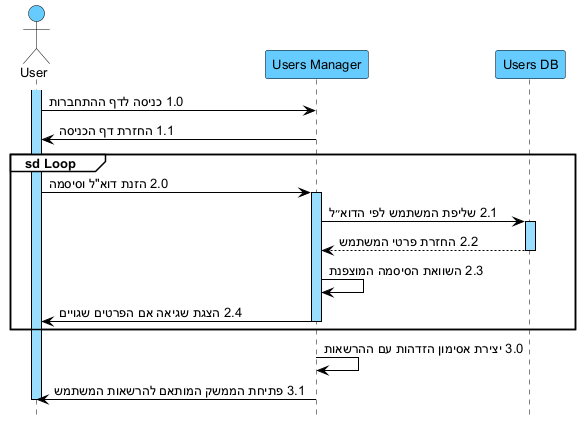

The diagram above was rendered by PlantUML. Its source (embedded in the PNG):
@startuml
hide footbox
skinparam backgroundColor white
skinparam defaultFontName Arial
skinparam defaultFontSize 13
skinparam sequence {
ArrowColor black
ArrowFontColor black
ActorBorderColor black
ActorBackgroundColor #66CCFF
LifeLineBorderColor black
LifeLineBackgroundColor #99DDFF
ParticipantBorderColor black
ParticipantBackgroundColor #66CCFF
ParticipantFontColor black
ParticipantFontSize 13
GroupBorderColor black
GroupBackgroundColor white
GroupHeaderFontColor black
}

actor "User" as U
participant "Users Manager" as UM
participant "Users DB" as DB

activate U
U -> UM : 1.0 כניסה לדף ההתחברות
UM -> U : 1.1 החזרת דף הכניסה

group sd Loop
U -> UM : 2.0 הזנת דוא"ל וסיסמה
activate UM
UM -> DB : 2.1 שליפת המשתמש לפי הדוא״ל
activate DB
DB --> UM : 2.2 החזרת פרטי המשתמש
deactivate DB
UM -> UM : 2.3 השוואת הסיסמה המוצפנת
UM -> U : 2.4 הצגת שגיאה אם הפרטים שגויים
deactivate UM
end

UM -> UM : 3.0 יצירת אסימון הזדהות עם ההרשאות
UM -> U : 3.1 פתיחת הממשק המותאם להרשאות המשתמש
deactivate U
@enduml